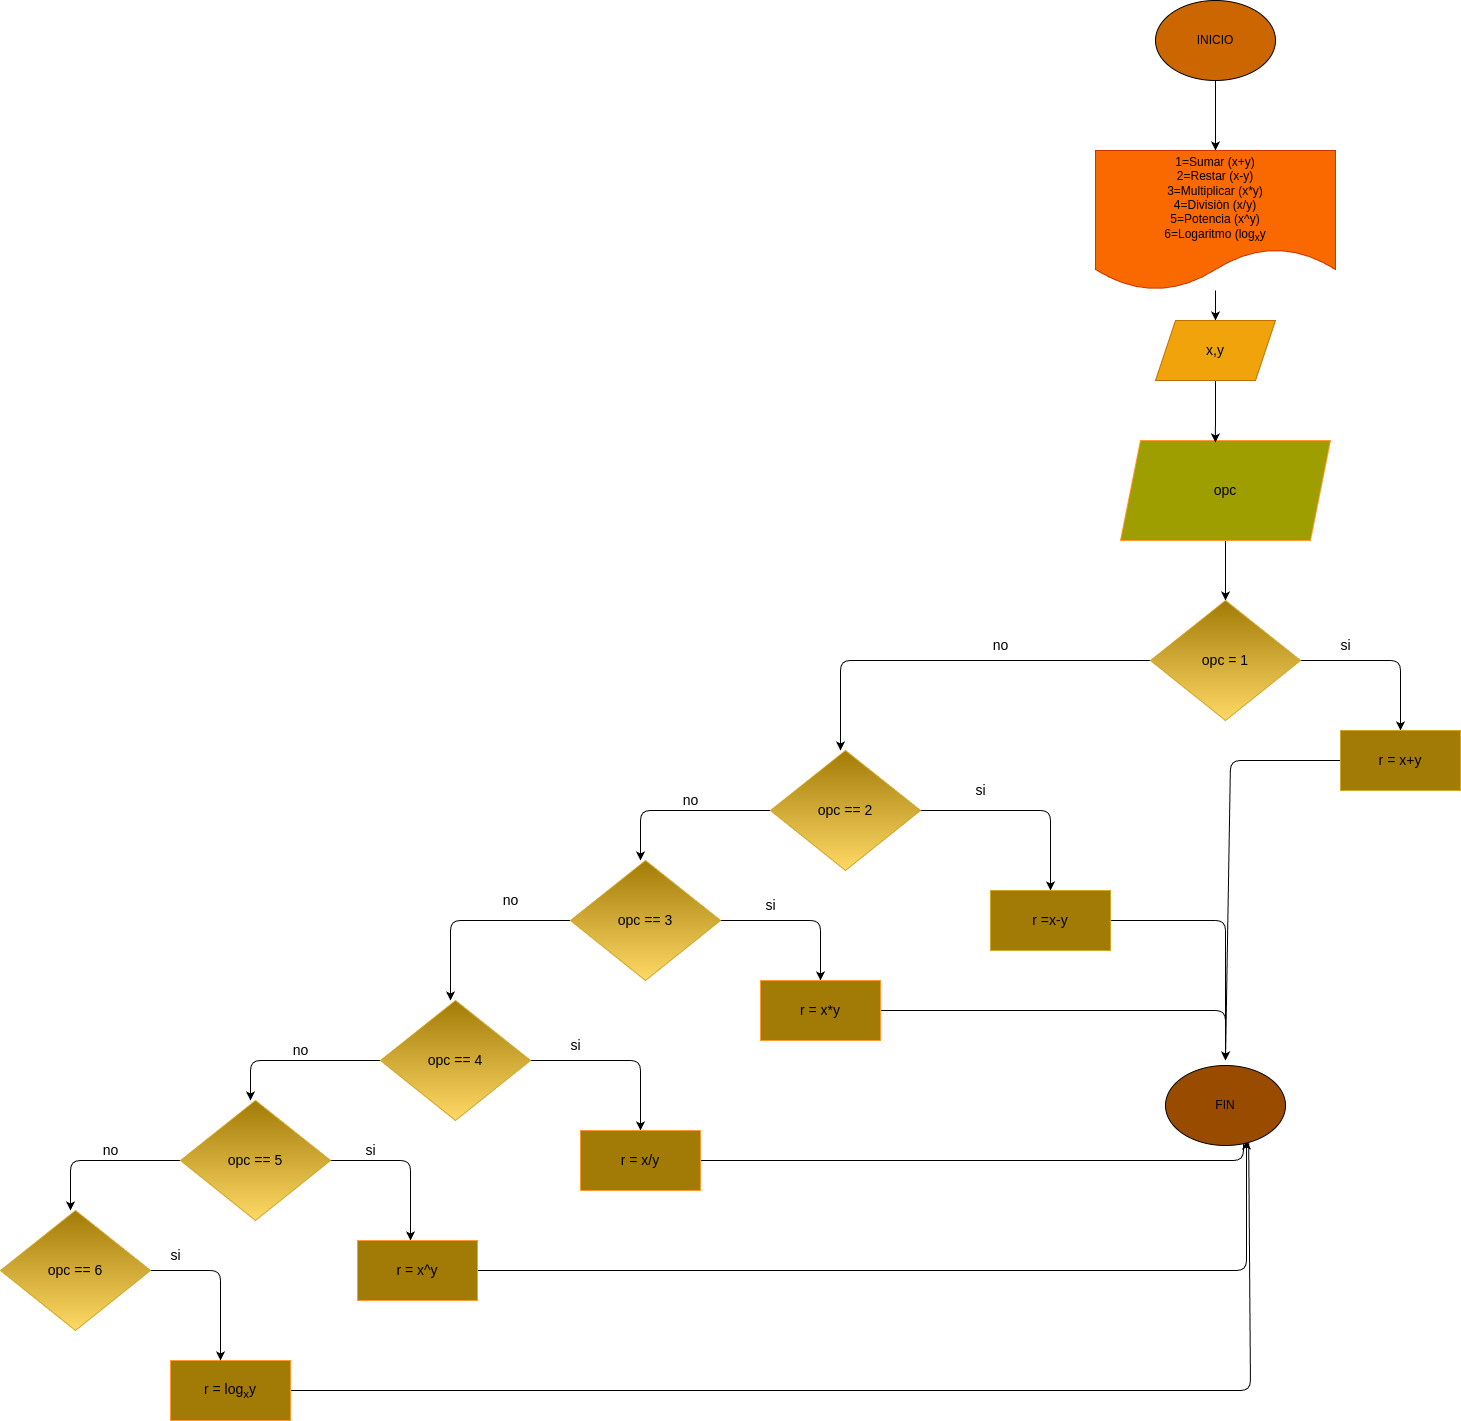

The diagram above was exported from draw.io. Its source (the exported page's mxGraphModel, read from the mxfile embedded in the PNG):
<mxGraphModel dx="2470" dy="1630" grid="1" gridSize="10" guides="1" tooltips="1" connect="1" arrows="1" fold="1" page="1" pageScale="1" pageWidth="827" pageHeight="1169" math="0" shadow="0">
  <root>
    <mxCell id="0" />
    <mxCell id="1" parent="0" />
    <mxCell id="45" style="edgeStyle=none;html=1;fontSize=14;startArrow=none;startFill=0;" parent="1" target="4" edge="1">
      <mxGeometry relative="1" as="geometry">
        <mxPoint x="325" y="-40" as="sourcePoint" />
      </mxGeometry>
    </mxCell>
    <mxCell id="50" style="edgeStyle=none;html=1;entryX=0.5;entryY=0;entryDx=0;entryDy=0;fontSize=14;startArrow=none;startFill=0;" parent="1" source="4" target="43" edge="1">
      <mxGeometry relative="1" as="geometry" />
    </mxCell>
    <mxCell id="4" value="1=Sumar (x+y)&lt;br&gt;2=Restar (x-y)&lt;br&gt;3=Multiplicar (x*y)&lt;br&gt;4=Divisiòn (x/y)&lt;br&gt;5=Potencia (x^y)&lt;br&gt;&lt;div style=&quot;text-align: justify;&quot;&gt;&lt;span style=&quot;background-color: initial;&quot;&gt;6=Logaritmo (log&lt;/span&gt;&lt;sub style=&quot;background-color: initial;&quot;&gt;x&lt;/sub&gt;&lt;span style=&quot;background-color: initial;&quot;&gt;y&lt;/span&gt;&lt;/div&gt;" style="shape=document;whiteSpace=wrap;html=1;boundedLbl=1;fillColor=#fa6800;fontColor=#000000;strokeColor=#C73500;" parent="1" vertex="1">
      <mxGeometry x="205" y="30" width="240" height="140" as="geometry" />
    </mxCell>
    <mxCell id="44" style="edgeStyle=none;html=1;entryX=0.5;entryY=0;entryDx=0;entryDy=0;fontSize=14;startArrow=none;startFill=0;" parent="1" source="7" target="9" edge="1">
      <mxGeometry relative="1" as="geometry" />
    </mxCell>
    <mxCell id="7" value="opc" style="shape=parallelogram;perimeter=parallelogramPerimeter;whiteSpace=wrap;html=1;fixedSize=1;fontSize=14;fillColor=#9E9E00;fontColor=#000000;strokeColor=#FF9933;" parent="1" vertex="1">
      <mxGeometry x="230" y="320" width="210" height="100" as="geometry" />
    </mxCell>
    <mxCell id="14" style="edgeStyle=none;html=1;fontSize=14;startArrow=none;startFill=0;" parent="1" source="9" edge="1">
      <mxGeometry relative="1" as="geometry">
        <mxPoint x="510" y="610" as="targetPoint" />
        <Array as="points">
          <mxPoint x="510" y="540" />
        </Array>
      </mxGeometry>
    </mxCell>
    <mxCell id="24" style="edgeStyle=none;html=1;fontSize=14;startArrow=none;startFill=0;" parent="1" source="9" edge="1">
      <mxGeometry relative="1" as="geometry">
        <mxPoint x="-50" y="630" as="targetPoint" />
        <Array as="points">
          <mxPoint x="-50" y="540" />
        </Array>
      </mxGeometry>
    </mxCell>
    <mxCell id="9" value="opc = 1" style="rhombus;whiteSpace=wrap;html=1;fontSize=14;fillColor=#a27b07;gradientColor=#ffd966;strokeColor=#d2a728;" parent="1" vertex="1">
      <mxGeometry x="260" y="480" width="150" height="120" as="geometry" />
    </mxCell>
    <mxCell id="15" value="si" style="text;html=1;align=center;verticalAlign=middle;resizable=0;points=[];autosize=1;strokeColor=none;fillColor=none;fontSize=14;" parent="1" vertex="1">
      <mxGeometry x="440" y="510" width="30" height="30" as="geometry" />
    </mxCell>
    <mxCell id="23" style="edgeStyle=none;html=1;entryX=0.5;entryY=0;entryDx=0;entryDy=0;fontSize=14;startArrow=none;startFill=0;" parent="1" source="16" edge="1">
      <mxGeometry relative="1" as="geometry">
        <Array as="points">
          <mxPoint x="340" y="640" />
        </Array>
        <mxPoint x="335" y="940" as="targetPoint" />
      </mxGeometry>
    </mxCell>
    <mxCell id="16" value="r = x+y" style="rounded=0;whiteSpace=wrap;html=1;strokeColor=#d2a728;fontSize=14;fillColor=#a27b07;" parent="1" vertex="1">
      <mxGeometry x="450" y="610" width="120" height="60" as="geometry" />
    </mxCell>
    <mxCell id="20" value="no" style="text;html=1;align=center;verticalAlign=middle;resizable=0;points=[];autosize=1;strokeColor=none;fillColor=none;fontSize=14;" parent="1" vertex="1">
      <mxGeometry x="90" y="510" width="40" height="30" as="geometry" />
    </mxCell>
    <mxCell id="25" style="edgeStyle=none;html=1;fontSize=14;startArrow=none;startFill=0;" parent="1" source="22" edge="1">
      <mxGeometry relative="1" as="geometry">
        <mxPoint x="160" y="770" as="targetPoint" />
        <Array as="points">
          <mxPoint x="160" y="690" />
        </Array>
      </mxGeometry>
    </mxCell>
    <mxCell id="30" style="edgeStyle=none;html=1;fontSize=14;startArrow=none;startFill=0;" parent="1" source="22" edge="1">
      <mxGeometry relative="1" as="geometry">
        <mxPoint x="-250" y="740" as="targetPoint" />
        <Array as="points">
          <mxPoint x="-250" y="690" />
        </Array>
      </mxGeometry>
    </mxCell>
    <mxCell id="22" value="opc == 2" style="rhombus;whiteSpace=wrap;html=1;fontSize=14;fillColor=#a27b07;gradientColor=#ffd966;strokeColor=#d2a728;" parent="1" vertex="1">
      <mxGeometry x="-120" y="630" width="150" height="120" as="geometry" />
    </mxCell>
    <mxCell id="26" value="si" style="text;html=1;align=center;verticalAlign=middle;resizable=0;points=[];autosize=1;strokeColor=none;fillColor=none;fontSize=14;" parent="1" vertex="1">
      <mxGeometry x="75" y="655" width="30" height="30" as="geometry" />
    </mxCell>
    <mxCell id="29" style="edgeStyle=none;html=1;entryX=0.5;entryY=0;entryDx=0;entryDy=0;fontSize=14;startArrow=none;startFill=0;" parent="1" source="28" edge="1">
      <mxGeometry relative="1" as="geometry">
        <Array as="points">
          <mxPoint x="335" y="800" />
        </Array>
        <mxPoint x="335" y="940" as="targetPoint" />
      </mxGeometry>
    </mxCell>
    <mxCell id="28" value="r =x-y" style="rounded=0;whiteSpace=wrap;html=1;strokeColor=#d2a728;fontSize=14;fillColor=#a27b07;" parent="1" vertex="1">
      <mxGeometry x="100" y="770" width="120" height="60" as="geometry" />
    </mxCell>
    <mxCell id="31" value="no" style="text;html=1;align=center;verticalAlign=middle;resizable=0;points=[];autosize=1;strokeColor=none;fillColor=none;fontSize=14;" parent="1" vertex="1">
      <mxGeometry x="-220" y="665" width="40" height="30" as="geometry" />
    </mxCell>
    <mxCell id="34" style="edgeStyle=none;html=1;fontSize=14;startArrow=none;startFill=0;" parent="1" source="33" edge="1">
      <mxGeometry relative="1" as="geometry">
        <mxPoint x="-70" y="860" as="targetPoint" />
        <Array as="points">
          <mxPoint x="-70" y="800" />
        </Array>
      </mxGeometry>
    </mxCell>
    <mxCell id="39" style="edgeStyle=none;html=1;fontSize=14;startArrow=none;startFill=0;" parent="1" source="33" edge="1">
      <mxGeometry relative="1" as="geometry">
        <mxPoint x="-440" y="880" as="targetPoint" />
        <Array as="points">
          <mxPoint x="-440" y="800" />
        </Array>
      </mxGeometry>
    </mxCell>
    <mxCell id="33" value="opc == 3" style="rhombus;whiteSpace=wrap;html=1;fontSize=14;fillColor=#a27b07;gradientColor=#ffd966;strokeColor=#d2a728;" parent="1" vertex="1">
      <mxGeometry x="-320" y="740" width="150" height="120" as="geometry" />
    </mxCell>
    <mxCell id="35" value="si" style="text;html=1;align=center;verticalAlign=middle;resizable=0;points=[];autosize=1;strokeColor=none;fillColor=none;fontSize=14;" parent="1" vertex="1">
      <mxGeometry x="-135" y="770" width="30" height="30" as="geometry" />
    </mxCell>
    <mxCell id="38" style="edgeStyle=none;html=1;fontSize=14;startArrow=none;startFill=0;" parent="1" source="37" edge="1">
      <mxGeometry relative="1" as="geometry">
        <mxPoint x="335" y="940" as="targetPoint" />
        <Array as="points">
          <mxPoint x="335" y="890" />
        </Array>
      </mxGeometry>
    </mxCell>
    <mxCell id="37" value="r = x*y" style="rounded=0;whiteSpace=wrap;html=1;strokeColor=#FF9933;fontSize=14;fillColor=#a27b07;" parent="1" vertex="1">
      <mxGeometry x="-130" y="860" width="120" height="60" as="geometry" />
    </mxCell>
    <mxCell id="40" value="no" style="text;html=1;align=center;verticalAlign=middle;resizable=0;points=[];autosize=1;strokeColor=none;fillColor=none;fontSize=14;" parent="1" vertex="1">
      <mxGeometry x="-400" y="765" width="40" height="30" as="geometry" />
    </mxCell>
    <mxCell id="42" style="edgeStyle=none;html=1;fontSize=14;startArrow=none;startFill=0;" parent="1" source="41" edge="1">
      <mxGeometry relative="1" as="geometry">
        <mxPoint x="-250" y="1010" as="targetPoint" />
        <Array as="points">
          <mxPoint x="-250" y="940" />
        </Array>
      </mxGeometry>
    </mxCell>
    <mxCell id="58" style="edgeStyle=none;html=1;fontSize=14;startArrow=none;startFill=0;" parent="1" source="41" edge="1">
      <mxGeometry relative="1" as="geometry">
        <mxPoint x="-640" y="980" as="targetPoint" />
        <Array as="points">
          <mxPoint x="-640" y="940" />
        </Array>
      </mxGeometry>
    </mxCell>
    <mxCell id="41" value="opc == 4" style="rhombus;whiteSpace=wrap;html=1;fontSize=14;fillColor=#a27b07;gradientColor=#ffd966;strokeColor=#d2a728;" parent="1" vertex="1">
      <mxGeometry x="-510" y="880" width="150" height="120" as="geometry" />
    </mxCell>
    <mxCell id="51" style="edgeStyle=none;html=1;entryX=0.452;entryY=0.02;entryDx=0;entryDy=0;entryPerimeter=0;fontSize=14;startArrow=none;startFill=0;" parent="1" source="43" target="7" edge="1">
      <mxGeometry relative="1" as="geometry" />
    </mxCell>
    <mxCell id="43" value="x,y" style="shape=parallelogram;perimeter=parallelogramPerimeter;whiteSpace=wrap;html=1;fixedSize=1;strokeColor=#BD7000;fontSize=14;fillColor=#f0a30a;fontColor=#000000;" parent="1" vertex="1">
      <mxGeometry x="265" y="200" width="120" height="60" as="geometry" />
    </mxCell>
    <mxCell id="52" value="si" style="text;html=1;align=center;verticalAlign=middle;resizable=0;points=[];autosize=1;strokeColor=none;fillColor=none;fontSize=14;" parent="1" vertex="1">
      <mxGeometry x="-330" y="910" width="30" height="30" as="geometry" />
    </mxCell>
    <mxCell id="57" style="edgeStyle=none;html=1;entryX=0.582;entryY=1.043;entryDx=0;entryDy=0;entryPerimeter=0;fontSize=14;startArrow=none;startFill=0;" parent="1" source="54" edge="1">
      <mxGeometry relative="1" as="geometry">
        <Array as="points">
          <mxPoint x="353" y="1040" />
        </Array>
        <mxPoint x="353.03999999999996" y="1013.0100000000002" as="targetPoint" />
      </mxGeometry>
    </mxCell>
    <mxCell id="54" value="r = x/y" style="rounded=0;whiteSpace=wrap;html=1;strokeColor=#FF9933;fontSize=14;fillColor=#a27b07;" parent="1" vertex="1">
      <mxGeometry x="-310" y="1010" width="120" height="60" as="geometry" />
    </mxCell>
    <mxCell id="59" value="no" style="text;html=1;align=center;verticalAlign=middle;resizable=0;points=[];autosize=1;strokeColor=none;fillColor=none;fontSize=14;" parent="1" vertex="1">
      <mxGeometry x="-610" y="915" width="40" height="30" as="geometry" />
    </mxCell>
    <mxCell id="61" style="edgeStyle=none;html=1;fontSize=14;startArrow=none;startFill=0;" parent="1" source="60" edge="1">
      <mxGeometry relative="1" as="geometry">
        <mxPoint x="-480" y="1120" as="targetPoint" />
        <Array as="points">
          <mxPoint x="-480" y="1040" />
        </Array>
      </mxGeometry>
    </mxCell>
    <mxCell id="w_0MgkYkENJ9bRwLIkQw-63" style="edgeStyle=none;html=1;fontSize=14;startArrow=none;startFill=0;" parent="1" source="60" edge="1">
      <mxGeometry relative="1" as="geometry">
        <mxPoint x="-820" y="1090" as="targetPoint" />
        <Array as="points">
          <mxPoint x="-820" y="1040" />
        </Array>
      </mxGeometry>
    </mxCell>
    <mxCell id="60" value="opc == 5" style="rhombus;whiteSpace=wrap;html=1;fontSize=14;fillColor=#a27b07;gradientColor=#ffd966;strokeColor=#d2a728;" parent="1" vertex="1">
      <mxGeometry x="-710" y="980" width="150" height="120" as="geometry" />
    </mxCell>
    <mxCell id="62" value="si" style="text;html=1;align=center;verticalAlign=middle;resizable=0;points=[];autosize=1;strokeColor=none;fillColor=none;fontSize=14;" parent="1" vertex="1">
      <mxGeometry x="-535" y="1015" width="30" height="30" as="geometry" />
    </mxCell>
    <mxCell id="w_0MgkYkENJ9bRwLIkQw-69" style="edgeStyle=none;html=1;fontSize=14;startArrow=none;startFill=0;" parent="1" source="63" edge="1">
      <mxGeometry relative="1" as="geometry">
        <mxPoint x="356" y="1020" as="targetPoint" />
        <Array as="points">
          <mxPoint x="356" y="1150" />
        </Array>
      </mxGeometry>
    </mxCell>
    <mxCell id="63" value="r = x^y" style="rounded=0;whiteSpace=wrap;html=1;strokeColor=#FF9933;fontSize=14;fillColor=#a27b07;" parent="1" vertex="1">
      <mxGeometry x="-533" y="1120" width="120" height="60" as="geometry" />
    </mxCell>
    <mxCell id="w_0MgkYkENJ9bRwLIkQw-64" value="no" style="text;html=1;align=center;verticalAlign=middle;resizable=0;points=[];autosize=1;strokeColor=none;fillColor=none;fontSize=14;" parent="1" vertex="1">
      <mxGeometry x="-800" y="1015" width="40" height="30" as="geometry" />
    </mxCell>
    <mxCell id="w_0MgkYkENJ9bRwLIkQw-70" style="edgeStyle=none;html=1;fontSize=14;startArrow=none;startFill=0;entryX=0.605;entryY=1.014;entryDx=0;entryDy=0;entryPerimeter=0;" parent="1" source="w_0MgkYkENJ9bRwLIkQw-65" edge="1">
      <mxGeometry relative="1" as="geometry">
        <mxPoint x="358.0999999999999" y="1010.98" as="targetPoint" />
        <Array as="points">
          <mxPoint x="360" y="1270" />
        </Array>
      </mxGeometry>
    </mxCell>
    <mxCell id="w_0MgkYkENJ9bRwLIkQw-65" value="r = log&lt;sub&gt;x&lt;/sub&gt;y" style="rounded=0;whiteSpace=wrap;html=1;strokeColor=#FF9933;fontSize=14;fillColor=#a27b07;" parent="1" vertex="1">
      <mxGeometry x="-720" y="1240" width="120" height="60" as="geometry" />
    </mxCell>
    <mxCell id="w_0MgkYkENJ9bRwLIkQw-67" style="edgeStyle=none;html=1;fontSize=14;startArrow=none;startFill=0;" parent="1" source="w_0MgkYkENJ9bRwLIkQw-66" edge="1">
      <mxGeometry relative="1" as="geometry">
        <mxPoint x="-670" y="1240" as="targetPoint" />
        <Array as="points">
          <mxPoint x="-670" y="1150" />
        </Array>
      </mxGeometry>
    </mxCell>
    <mxCell id="w_0MgkYkENJ9bRwLIkQw-66" value="opc == 6" style="rhombus;whiteSpace=wrap;html=1;fontSize=14;fillColor=#a27b07;gradientColor=#ffd966;strokeColor=#d2a728;" parent="1" vertex="1">
      <mxGeometry x="-890" y="1090" width="150" height="120" as="geometry" />
    </mxCell>
    <mxCell id="w_0MgkYkENJ9bRwLIkQw-68" value="si" style="text;html=1;align=center;verticalAlign=middle;resizable=0;points=[];autosize=1;strokeColor=none;fillColor=none;fontSize=14;" parent="1" vertex="1">
      <mxGeometry x="-730" y="1120" width="30" height="30" as="geometry" />
    </mxCell>
    <mxCell id="64" value="INICIO" style="ellipse;whiteSpace=wrap;html=1;fillColor=#CC6600;" vertex="1" parent="1">
      <mxGeometry x="265" y="-120" width="120" height="80" as="geometry" />
    </mxCell>
    <mxCell id="65" value="FIN" style="ellipse;whiteSpace=wrap;html=1;fillColor=#994C00;" vertex="1" parent="1">
      <mxGeometry x="275" y="945" width="120" height="80" as="geometry" />
    </mxCell>
  </root>
</mxGraphModel>